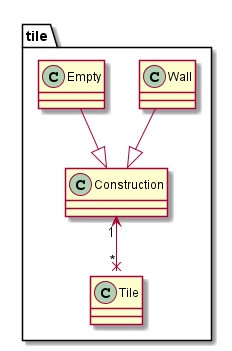

The diagram above was rendered by PlantUML. Its source (embedded in the PNG):
@startuml

package tile{

    class Tile{

    }

    class Wall{

    }


    class Empty{

    }

    class Construction{

    }

}

Tile "*" x-up-> "1" Construction
Wall --|> Construction
Empty --|> Construction


@enduml